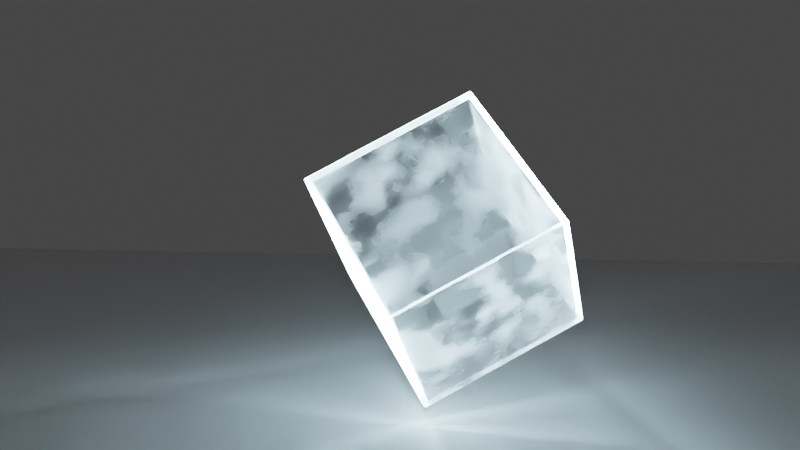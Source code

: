 # Source: spin.blend  (saved by Blender 2.92.15; exported with 4.5.12 LTS)
import bpy
from mathutils import Matrix  # noqa: F401  (used for matrix-valued properties, if any)

bpy.ops.wm.read_factory_settings(use_empty=True)
scene = bpy.context.scene
scene.name = 'Scene'

# ---- collections
col_collection = bpy.data.collections.new('Collection'); scene.collection.children.link(col_collection)

# ---- materials (node trees are filled in below, after node groups)
mat_material = bpy.data.materials.new('Material')
mat_material.alpha_threshold = 0.0
mat_material.line_color = (0.0, 0.0, 0.0, 1.0)
mat_material_001 = bpy.data.materials.new('Material.001')

# ---- material node trees
mat_material.use_nodes = True; mat_material.node_tree.nodes.clear()
_N = mat_material.node_tree.nodes; _L = mat_material.node_tree.links
n0 = _N.new('ShaderNodeBsdfPrincipled'); n0.name = 'Principled BSDF'; n0.location = (-73, 363)
n0.distribution = 'GGX'
n0.subsurface_method = 'BURLEY'
n0.inputs[3].default_value = 1.45
n0.inputs[18].default_value = 1.0
n0.inputs[19].default_value = 0.0075
n0.inputs[20].default_value = 0.0
n0.inputs[27].default_value = (0.0, 0.0, 0.0, 1.0)
n0.inputs[28].default_value = 1.0
n1 = _N.new('ShaderNodeMixShader'); n1.name = 'Mix Shader'; n1.location = (531, 442)
n2 = _N.new('ShaderNodeEmission'); n2.name = 'Emission'; n2.location = (307, 230)
n2.inputs[0].default_value = (0.58, 0.8549, 1.0, 1.0)
n2.inputs[1].default_value = 50.0
n3 = _N.new('ShaderNodeLayerWeight'); n3.name = 'Layer Weight'; n3.location = (-79, 608)
n3.inputs[0].default_value = 0.03
n4 = _N.new('ShaderNodeOutputMaterial'); n4.name = 'Material Output'; n4.location = (809, 452)
n5 = _N.new('ShaderNodeValToRGB'); n5.name = 'ColorRamp'; n5.location = (170, 657)
while len(n5.color_ramp.elements) > 1: n5.color_ramp.elements.remove(n5.color_ramp.elements[-1])
n5.color_ramp.elements[0].position = 0.0; n5.color_ramp.elements[0].color = (0.0, 0.0, 0.0, 1.0)
_e = n5.color_ramp.elements.new(1.0); _e.color = (1.0, 1.0, 1.0, 1.0)
n6 = _N.new('ShaderNodeValToRGB'); n6.name = 'ColorRamp.001'; n6.location = (-408, 220)
while len(n6.color_ramp.elements) > 1: n6.color_ramp.elements.remove(n6.color_ramp.elements[-1])
n6.color_ramp.elements[0].position = 0.3848; n6.color_ramp.elements[0].color = (0.0, 0.0, 0.0, 1.0)
_e = n6.color_ramp.elements.new(0.8303); _e.color = (1.0, 1.0, 1.0, 1.0)
n7 = _N.new('ShaderNodeMapping'); n7.name = 'Mapping'; n7.location = (-809, 214)
n8 = _N.new('ShaderNodeTexNoise'); n8.name = 'Noise Texture'; n8.location = (-617, 217)
n8.inputs[2].default_value = 2.0
n8.inputs[3].default_value = 16.0
n9 = _N.new('ShaderNodeTexCoord'); n9.name = 'Texture Coordinate'; n9.location = (-1006, 214)
_L.new(n0.outputs[0], n1.inputs[1])
_L.new(n2.outputs[0], n1.inputs[2])
_L.new(n1.outputs[0], n4.inputs[0])
_L.new(n5.outputs[0], n1.inputs[0])
_L.new(n3.outputs[0], n5.inputs[0])
_L.new(n6.outputs[0], n0.inputs[2])
_L.new(n7.outputs[0], n8.inputs[0])
_L.new(n8.outputs[0], n6.inputs[0])
_L.new(n9.outputs[3], n7.inputs[0])
n4.is_active_output = True
mat_material_001.use_nodes = True; mat_material_001.node_tree.nodes.clear()
_N = mat_material_001.node_tree.nodes; _L = mat_material_001.node_tree.links
n0 = _N.new('ShaderNodeBsdfPrincipled'); n0.name = 'Principled BSDF'; n0.location = (10, 300)
n0.distribution = 'GGX'
n0.subsurface_method = 'BURLEY'
n0.inputs[1].default_value = 1.0
n0.inputs[3].default_value = 1.45
n0.inputs[27].default_value = (0.0, 0.0, 0.0, 1.0)
n0.inputs[28].default_value = 1.0
n1 = _N.new('ShaderNodeOutputMaterial'); n1.name = 'Material Output'; n1.location = (300, 300)
_L.new(n0.outputs[0], n1.inputs[0])
n1.is_active_output = True

# ---- world
world_world = bpy.data.worlds.new('World'); scene.world = world_world
world_world.use_nodes = True; world_world.node_tree.nodes.clear()
_N = world_world.node_tree.nodes; _L = world_world.node_tree.links
n0 = _N.new('ShaderNodeOutputWorld'); n0.name = 'World Output'; n0.location = (300, 300)
n1 = _N.new('ShaderNodeBackground'); n1.name = 'Background'; n1.location = (10, 300)
n1.inputs[0].default_value = (0.05088, 0.05088, 0.05088, 1.0)
_L.new(n1.outputs[0], n0.inputs[0])
n0.is_active_output = True
world_world.color = (0.05088, 0.05088, 0.05088)
world_world.use_sun_shadow = False
world_world.sun_shadow_jitter_overblur = 0.0

# ---- cameras
cam_camera_001 = bpy.data.cameras.new('Camera.001')

# ---- meshes
me_cube = bpy.data.meshes.new('Cube')
me_cube.from_pydata([(1.0, 1.0, 1.0), (1.0, 1.0, -1.0), (1.0, -1.0, 1.0), (1.0, -1.0, -1.0), (-1.0, 1.0, 1.0), (-1.0, 1.0, -1.0), (-1.0, -1.0, 1.0), (-1.0, -1.0, -1.0)], [], [(0, 4, 6, 2), (3, 2, 6, 7), (7, 6, 4, 5), (5, 1, 3, 7), (1, 0, 2, 3), (5, 4, 0, 1)])
_uv = me_cube.uv_layers.new(name='UVMap')
_uv.uv.foreach_set('vector', [0.625, 0.5, 0.875, 0.5, 0.875, 0.75, 0.625, 0.75, 0.375, 0.75, 0.625, 0.75, 0.625, 1.0, 0.375, 1.0, 0.375, 0.0, 0.625, 0.0, 0.625, 0.25, 0.375, 0.25, 0.125, 0.5, 0.375, 0.5, 0.375, 0.75, 0.125, 0.75, 0.375, 0.5, 0.625, 0.5, 0.625, 0.75, 0.375, 0.75, 0.375, 0.25, 0.625, 0.25, 0.625, 0.5, 0.375, 0.5])
me_cube.materials.append(mat_material)
me_cube.use_remesh_preserve_volume = False
me_cube.use_remesh_preserve_attributes = False
me_cube.use_mirror_vertex_groups = False
me_cube.update()
me_plane = bpy.data.meshes.new('Plane')
me_plane.from_pydata([(-1.0, -1.0, 0.0), (1.0, -1.0, 0.0), (-1.0, 1.0, 0.0), (1.0, 1.0, 0.0)], [], [(0, 1, 3, 2)])
_uv = me_plane.uv_layers.new(name='UVMap')
_uv.uv.foreach_set('vector', [0.0, 0.0, 1.0, 0.0, 1.0, 1.0, 0.0, 1.0])
me_plane.use_remesh_fix_poles = True
me_plane.use_remesh_preserve_attributes = False
me_plane.use_mirror_vertex_groups = False
me_plane.update()
me_cube_001 = bpy.data.meshes.new('Cube.001')
me_cube_001.from_pydata([(-1.0, -1.0, -1.0), (-1.0, -1.0, 1.0), (-1.0, 1.0, -1.0), (-1.0, 1.0, 1.0), (1.0, -1.0, -1.0), (1.0, -1.0, 1.0), (1.0, 1.0, -1.0), (1.0, 1.0, 1.0)], [], [(0, 1, 3, 2), (2, 3, 7, 6), (6, 7, 5, 4), (4, 5, 1, 0), (2, 6, 4, 0), (7, 3, 1, 5)])
_uv = me_cube_001.uv_layers.new(name='UVMap')
_uv.uv.foreach_set('vector', [0.375, 0.0, 0.625, 0.0, 0.625, 0.25, 0.375, 0.25, 0.375, 0.25, 0.625, 0.25, 0.625, 0.5, 0.375, 0.5, 0.375, 0.5, 0.625, 0.5, 0.625, 0.75, 0.375, 0.75, 0.375, 0.75, 0.625, 0.75, 0.625, 1.0, 0.375, 1.0, 0.125, 0.5, 0.375, 0.5, 0.375, 0.75, 0.125, 0.75, 0.625, 0.5, 0.875, 0.5, 0.875, 0.75, 0.625, 0.75])
me_cube_001.materials.append(mat_material_001)
me_cube_001.use_remesh_fix_poles = True
me_cube_001.use_remesh_preserve_attributes = False
me_cube_001.use_mirror_vertex_groups = False
me_cube_001.update()

# ---- objects
ob_cube = bpy.data.objects.new('Cube', me_cube)
ob_plane = bpy.data.objects.new('Plane', me_plane)
ob_camera = bpy.data.objects.new('Camera', cam_camera_001)
ob_cube_001 = bpy.data.objects.new('Cube.001', me_cube_001)

# ---- transforms, parenting, visibility, modifiers, constraints
ob_cube.location = (-0.07948, 0.0377, 3.774)
ob_cube.rotation_euler = (0.9632, -0.6392, -0.9254)
ob_cube.scale = (2.0, 2.0, 2.0)
ob_cube.lock_rotations_4d = False
ob_cube.empty_display_type = 'ARROWS'
ob_cube.lineart.crease_threshold = 0.0
_m = ob_cube.modifiers.new('Solidify', 'SOLIDIFY')
_m.thickness = 0.1
_m = ob_cube.modifiers.new('Bevel', 'BEVEL')
_m.width = 0.018
_m.width_pct = 0.018
_m.segments = 4
ob_plane.location = (0.0, 0.0, 0.0)
ob_plane.scale = (-19.61, -19.61, -19.61)
ob_plane.lineart.crease_threshold = 0.0
ob_camera.location = (-0.5173, 23.48, 8.014)
ob_camera.rotation_euler = (1.415, -0.008033, -3.078)
ob_camera.lineart.crease_threshold = 0.0
ob_cube_001.location = (-0.1971, -0.0777, 3.912)
ob_cube_001.rotation_euler = (0.9632, -0.6392, -0.9254)
ob_cube_001.scale = (0.903, 0.903, 0.903)
ob_cube_001.lineart.crease_threshold = 0.0

# ---- collection membership
col_collection.objects.link(ob_cube)
col_collection.objects.link(ob_plane)
col_collection.objects.link(ob_camera)
col_collection.objects.link(ob_cube_001)

# ---- scene / render settings (as saved in the file)
scene.camera = ob_camera
scene.frame_start = 1; scene.frame_end = 250; scene.frame_set(1)
scene.render.engine = 'CYCLES'
scene.cycles.use_denoising = False
scene.cycles.samples = 400
scene.cycles.sampling_pattern = 'TABULATED_SOBOL'
scene.cycles.use_adaptive_sampling = False
scene.cycles.use_light_tree = False
scene.view_settings.view_transform = 'Filmic'
bpy.context.view_layer.update()
